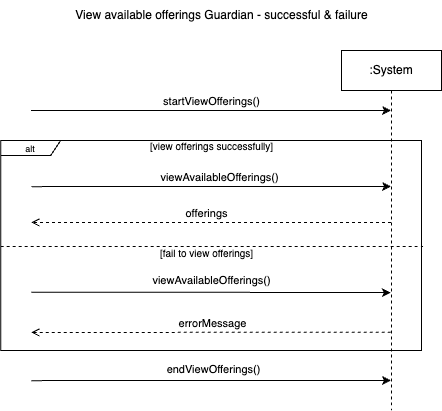

The diagram above was exported from draw.io. Its source (the exported page's mxGraphModel, read from the mxfile embedded in the PNG):
<mxGraphModel dx="717" dy="634" grid="1" gridSize="10" guides="1" tooltips="1" connect="1" arrows="1" fold="1" page="1" pageScale="1" pageWidth="1100" pageHeight="850" math="0" shadow="0">
  <root>
    <mxCell id="0" />
    <mxCell id="1" parent="0" />
    <mxCell id="2" style="edgeStyle=elbowEdgeStyle;rounded=0;orthogonalLoop=1;jettySize=auto;html=1;elbow=vertical;curved=0;" edge="1" parent="1">
      <mxGeometry relative="1" as="geometry">
        <mxPoint x="611" y="140" as="sourcePoint" />
        <mxPoint x="970.5" y="140" as="targetPoint" />
      </mxGeometry>
    </mxCell>
    <mxCell id="3" value="startViewOfferings()" style="edgeLabel;html=1;align=center;verticalAlign=middle;resizable=0;points=[];" connectable="0" vertex="1" parent="2">
      <mxGeometry x="-0.086" y="3" relative="1" as="geometry">
        <mxPoint x="15" y="-7" as="offset" />
      </mxGeometry>
    </mxCell>
    <mxCell id="4" style="edgeStyle=elbowEdgeStyle;rounded=0;orthogonalLoop=1;jettySize=auto;html=1;elbow=vertical;curved=0;" edge="1" parent="1">
      <mxGeometry relative="1" as="geometry">
        <mxPoint x="610.875" y="216.125" as="sourcePoint" />
        <mxPoint x="970.5" y="216.00230769230762" as="targetPoint" />
      </mxGeometry>
    </mxCell>
    <mxCell id="5" value="viewAvailableOfferings()" style="edgeLabel;html=1;align=center;verticalAlign=middle;resizable=0;points=[];" connectable="0" vertex="1" parent="4">
      <mxGeometry x="-0.1993" y="3" relative="1" as="geometry">
        <mxPoint x="44" y="-7" as="offset" />
      </mxGeometry>
    </mxCell>
    <mxCell id="6" style="edgeStyle=elbowEdgeStyle;rounded=0;orthogonalLoop=1;jettySize=auto;html=1;elbow=vertical;curved=0;" edge="1" parent="1">
      <mxGeometry relative="1" as="geometry">
        <mxPoint x="610.775" y="410.125" as="sourcePoint" />
        <mxPoint x="970.3999999999999" y="409.9971428571429" as="targetPoint" />
      </mxGeometry>
    </mxCell>
    <mxCell id="7" style="edgeStyle=elbowEdgeStyle;rounded=0;orthogonalLoop=1;jettySize=auto;html=1;elbow=vertical;curved=0;endArrow=open;endFill=0;dashed=1;" edge="1" parent="1">
      <mxGeometry relative="1" as="geometry">
        <mxPoint x="970.5" y="251.99714285714288" as="sourcePoint" />
        <mxPoint x="610.875" y="252.125" as="targetPoint" />
      </mxGeometry>
    </mxCell>
    <mxCell id="8" value="offerings" style="edgeLabel;html=1;align=center;verticalAlign=middle;resizable=0;points=[];" connectable="0" vertex="1" parent="7">
      <mxGeometry x="-0.0727" y="-2" relative="1" as="geometry">
        <mxPoint x="-18" y="-8" as="offset" />
      </mxGeometry>
    </mxCell>
    <mxCell id="9" value=":System" style="shape=umlLifeline;perimeter=lifelinePerimeter;whiteSpace=wrap;html=1;container=0;dropTarget=0;collapsible=0;recursiveResize=0;outlineConnect=0;portConstraint=eastwest;newEdgeStyle={&quot;edgeStyle&quot;:&quot;elbowEdgeStyle&quot;,&quot;elbow&quot;:&quot;vertical&quot;,&quot;curved&quot;:0,&quot;rounded&quot;:0};" vertex="1" parent="1">
      <mxGeometry x="921" y="80" width="100" height="360" as="geometry" />
    </mxCell>
    <mxCell id="10" style="edgeStyle=elbowEdgeStyle;rounded=0;orthogonalLoop=1;jettySize=auto;html=1;elbow=vertical;curved=0;entryX=1.004;entryY=0.616;entryDx=0;entryDy=0;entryPerimeter=0;endArrow=none;endFill=0;dashed=1;" edge="1" parent="1">
      <mxGeometry relative="1" as="geometry">
        <mxPoint x="580.1771794871795" y="276" as="sourcePoint" />
        <mxPoint x="1002.68328" y="276.9599999999999" as="targetPoint" />
        <Array as="points">
          <mxPoint x="960.1800000000001" y="276" />
        </Array>
      </mxGeometry>
    </mxCell>
    <mxCell id="11" value="&lt;font style=&quot;font-size: 9px;&quot;&gt;alt&lt;/font&gt;" style="shape=umlFrame;whiteSpace=wrap;html=1;pointerEvents=0;width=60;height=15;" vertex="1" parent="1">
      <mxGeometry x="580.1800000000001" y="170" width="420.82" height="210" as="geometry" />
    </mxCell>
    <mxCell id="12" value="&lt;font style=&quot;font-size: 10px;&quot;&gt;[view offerings successfully]&lt;/font&gt;" style="text;html=1;align=center;verticalAlign=middle;resizable=0;points=[];autosize=1;strokeColor=none;fillColor=none;" vertex="1" parent="1">
      <mxGeometry x="715.59" y="161" width="150" height="30" as="geometry" />
    </mxCell>
    <mxCell id="13" value="&lt;font style=&quot;font-size: 10px;&quot;&gt;[fail to view offerings]&lt;/font&gt;" style="text;html=1;align=center;verticalAlign=middle;resizable=0;points=[];autosize=1;strokeColor=none;fillColor=none;" vertex="1" parent="1">
      <mxGeometry x="726" y="268" width="120" height="30" as="geometry" />
    </mxCell>
    <mxCell id="14" style="edgeStyle=elbowEdgeStyle;rounded=0;orthogonalLoop=1;jettySize=auto;html=1;elbow=vertical;curved=0;" edge="1" parent="1">
      <mxGeometry relative="1" as="geometry">
        <mxPoint x="610.84" y="321.69" as="sourcePoint" />
        <mxPoint x="970.3399999999999" y="321.6923076923076" as="targetPoint" />
      </mxGeometry>
    </mxCell>
    <mxCell id="15" style="edgeStyle=elbowEdgeStyle;rounded=0;orthogonalLoop=1;jettySize=auto;html=1;elbow=vertical;curved=0;endArrow=open;endFill=0;dashed=1;" edge="1" parent="1">
      <mxGeometry relative="1" as="geometry">
        <mxPoint x="970.3399999999999" y="361.6871428571429" as="sourcePoint" />
        <mxPoint x="610.84" y="361.69" as="targetPoint" />
      </mxGeometry>
    </mxCell>
    <mxCell id="16" value="errorMessage" style="edgeLabel;html=1;align=center;verticalAlign=middle;resizable=0;points=[];" connectable="0" vertex="1" parent="15">
      <mxGeometry x="-0.0727" y="-2" relative="1" as="geometry">
        <mxPoint x="-12" y="-8" as="offset" />
      </mxGeometry>
    </mxCell>
    <mxCell id="17" value="endViewOfferings()" style="edgeLabel;html=1;align=center;verticalAlign=middle;resizable=0;points=[];" connectable="0" vertex="1" parent="1">
      <mxGeometry x="790.5899999999999" y="399" as="geometry">
        <mxPoint x="2" y="-1" as="offset" />
      </mxGeometry>
    </mxCell>
    <mxCell id="18" value="View available offerings Guardian - successful &amp;amp; failure" style="text;html=1;align=center;verticalAlign=middle;resizable=0;points=[];autosize=1;strokeColor=none;fillColor=none;" vertex="1" parent="1">
      <mxGeometry x="641" y="30" width="320" height="30" as="geometry" />
    </mxCell>
    <mxCell id="19" value="viewAvailableOfferings()" style="edgeLabel;html=1;align=center;verticalAlign=middle;resizable=0;points=[];" connectable="0" vertex="1" parent="1">
      <mxGeometry x="790.59" y="309" as="geometry" />
    </mxCell>
  </root>
</mxGraphModel>